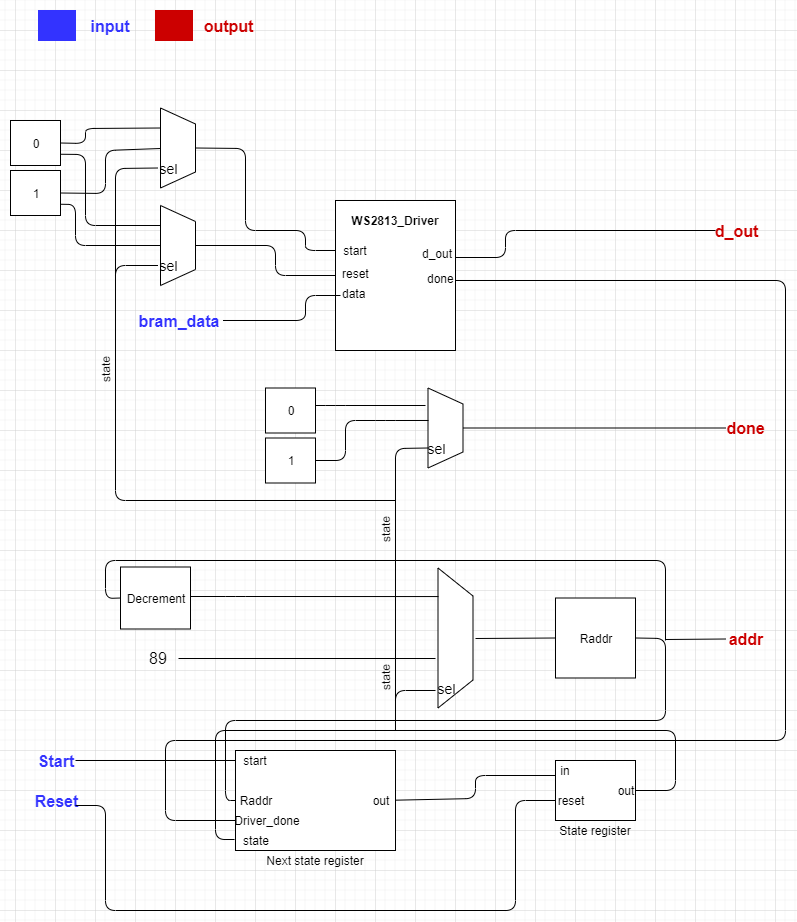

The diagram above was exported from draw.io. Its source (the exported page's mxGraphModel, read from the mxfile embedded in the PNG):
<mxGraphModel dx="1086" dy="806" grid="1" gridSize="10" guides="1" tooltips="1" connect="1" arrows="1" fold="1" page="1" pageScale="1" pageWidth="850" pageHeight="1100" math="0" shadow="0">
  <root>
    <mxCell id="0" />
    <mxCell id="1" parent="0" />
    <mxCell id="V5uShuBtBCquapyzfw0o-2" value="Raddr" style="rounded=0;whiteSpace=wrap;html=1;" vertex="1" parent="1">
      <mxGeometry x="570" y="637.5" width="80" height="80" as="geometry" />
    </mxCell>
    <mxCell id="V5uShuBtBCquapyzfw0o-4" value="" style="rounded=0;whiteSpace=wrap;html=1;" vertex="1" parent="1">
      <mxGeometry x="250" y="790" width="160" height="100" as="geometry" />
    </mxCell>
    <mxCell id="V5uShuBtBCquapyzfw0o-5" value="Next state register" style="text;html=1;strokeColor=none;fillColor=none;align=center;verticalAlign=middle;whiteSpace=wrap;rounded=0;" vertex="1" parent="1">
      <mxGeometry x="280" y="890" width="100" height="20" as="geometry" />
    </mxCell>
    <mxCell id="V5uShuBtBCquapyzfw0o-6" value="" style="rounded=0;whiteSpace=wrap;html=1;" vertex="1" parent="1">
      <mxGeometry x="570" y="800" width="80" height="60" as="geometry" />
    </mxCell>
    <mxCell id="V5uShuBtBCquapyzfw0o-7" value="State register" style="text;html=1;strokeColor=none;fillColor=none;align=center;verticalAlign=middle;whiteSpace=wrap;rounded=0;" vertex="1" parent="1">
      <mxGeometry x="560" y="860" width="100" height="20" as="geometry" />
    </mxCell>
    <mxCell id="V5uShuBtBCquapyzfw0o-8" value="&lt;font style=&quot;font-size: 16px&quot; color=&quot;#3333ff&quot;&gt;&lt;b&gt;Start&lt;/b&gt;&lt;/font&gt;" style="text;html=1;strokeColor=none;fillColor=none;align=center;verticalAlign=middle;whiteSpace=wrap;rounded=0;" vertex="1" parent="1">
      <mxGeometry x="50" y="790" width="40" height="20" as="geometry" />
    </mxCell>
    <mxCell id="V5uShuBtBCquapyzfw0o-9" value="&lt;font style=&quot;font-size: 16px&quot; color=&quot;#3333ff&quot;&gt;&lt;b&gt;Reset&lt;/b&gt;&lt;/font&gt;" style="text;html=1;strokeColor=none;fillColor=none;align=center;verticalAlign=middle;whiteSpace=wrap;rounded=0;" vertex="1" parent="1">
      <mxGeometry x="50" y="830" width="40" height="20" as="geometry" />
    </mxCell>
    <mxCell id="V5uShuBtBCquapyzfw0o-12" value="" style="shape=trapezoid;perimeter=trapezoidPerimeter;whiteSpace=wrap;html=1;rotation=90;" vertex="1" parent="1">
      <mxGeometry x="400" y="660" width="140" height="35" as="geometry" />
    </mxCell>
    <mxCell id="V5uShuBtBCquapyzfw0o-13" value="Decrement" style="rounded=0;whiteSpace=wrap;html=1;" vertex="1" parent="1">
      <mxGeometry x="135" y="606.5" width="70" height="62" as="geometry" />
    </mxCell>
    <mxCell id="V5uShuBtBCquapyzfw0o-16" value="start" style="text;html=1;strokeColor=none;fillColor=none;align=center;verticalAlign=middle;whiteSpace=wrap;rounded=0;" vertex="1" parent="1">
      <mxGeometry x="250" y="790" width="40" height="20" as="geometry" />
    </mxCell>
    <mxCell id="V5uShuBtBCquapyzfw0o-18" value="Raddr" style="text;html=1;strokeColor=none;fillColor=none;align=center;verticalAlign=middle;whiteSpace=wrap;rounded=0;" vertex="1" parent="1">
      <mxGeometry x="255" y="830" width="30" height="20" as="geometry" />
    </mxCell>
    <mxCell id="V5uShuBtBCquapyzfw0o-20" value="out" style="text;html=1;strokeColor=none;fillColor=none;align=center;verticalAlign=middle;whiteSpace=wrap;rounded=0;" vertex="1" parent="1">
      <mxGeometry x="380" y="830" width="30" height="20" as="geometry" />
    </mxCell>
    <mxCell id="V5uShuBtBCquapyzfw0o-21" value="" style="endArrow=none;html=1;entryX=0;entryY=0.25;entryDx=0;entryDy=0;" edge="1" parent="1" source="V5uShuBtBCquapyzfw0o-20" target="V5uShuBtBCquapyzfw0o-6">
      <mxGeometry width="50" height="50" relative="1" as="geometry">
        <mxPoint x="510" y="950" as="sourcePoint" />
        <mxPoint x="560" y="900" as="targetPoint" />
        <Array as="points">
          <mxPoint x="490" y="838" />
          <mxPoint x="490" y="815" />
        </Array>
      </mxGeometry>
    </mxCell>
    <mxCell id="V5uShuBtBCquapyzfw0o-22" value="in" style="text;html=1;strokeColor=none;fillColor=none;align=center;verticalAlign=middle;whiteSpace=wrap;rounded=0;" vertex="1" parent="1">
      <mxGeometry x="570" y="800" width="20" height="20" as="geometry" />
    </mxCell>
    <mxCell id="V5uShuBtBCquapyzfw0o-23" value="" style="endArrow=none;html=1;exitX=1;exitY=0.75;exitDx=0;exitDy=0;entryX=0;entryY=0.5;entryDx=0;entryDy=0;" edge="1" parent="1" source="V5uShuBtBCquapyzfw0o-9" target="V5uShuBtBCquapyzfw0o-24">
      <mxGeometry width="50" height="50" relative="1" as="geometry">
        <mxPoint x="210" y="1010" as="sourcePoint" />
        <mxPoint x="260" y="960" as="targetPoint" />
        <Array as="points">
          <mxPoint x="120" y="845" />
          <mxPoint x="120" y="950" />
          <mxPoint x="530" y="950" />
          <mxPoint x="530" y="840" />
        </Array>
      </mxGeometry>
    </mxCell>
    <mxCell id="V5uShuBtBCquapyzfw0o-24" value="reset" style="text;html=1;strokeColor=none;fillColor=none;align=center;verticalAlign=middle;whiteSpace=wrap;rounded=0;" vertex="1" parent="1">
      <mxGeometry x="570" y="830" width="30" height="20" as="geometry" />
    </mxCell>
    <mxCell id="V5uShuBtBCquapyzfw0o-25" value="state" style="text;html=1;strokeColor=none;fillColor=none;align=center;verticalAlign=middle;whiteSpace=wrap;rounded=0;" vertex="1" parent="1">
      <mxGeometry x="255" y="870" width="30" height="20" as="geometry" />
    </mxCell>
    <mxCell id="V5uShuBtBCquapyzfw0o-26" value="" style="endArrow=none;html=1;exitX=1;exitY=0.5;exitDx=0;exitDy=0;entryX=-0.006;entryY=0.89;entryDx=0;entryDy=0;entryPerimeter=0;" edge="1" parent="1" source="V5uShuBtBCquapyzfw0o-27" target="V5uShuBtBCquapyzfw0o-4">
      <mxGeometry width="50" height="50" relative="1" as="geometry">
        <mxPoint x="690" y="900" as="sourcePoint" />
        <mxPoint x="750" y="920" as="targetPoint" />
        <Array as="points">
          <mxPoint x="690" y="830" />
          <mxPoint x="690" y="770" />
          <mxPoint x="230" y="770" />
          <mxPoint x="230" y="879" />
        </Array>
      </mxGeometry>
    </mxCell>
    <mxCell id="V5uShuBtBCquapyzfw0o-27" value="out" style="text;html=1;strokeColor=none;fillColor=none;align=center;verticalAlign=middle;whiteSpace=wrap;rounded=0;" vertex="1" parent="1">
      <mxGeometry x="630" y="820" width="20" height="20" as="geometry" />
    </mxCell>
    <mxCell id="V5uShuBtBCquapyzfw0o-28" value="" style="endArrow=none;html=1;" edge="1" parent="1">
      <mxGeometry width="50" height="50" relative="1" as="geometry">
        <mxPoint x="410" y="770" as="sourcePoint" />
        <mxPoint x="450" y="730" as="targetPoint" />
        <Array as="points">
          <mxPoint x="410" y="730" />
        </Array>
      </mxGeometry>
    </mxCell>
    <mxCell id="V5uShuBtBCquapyzfw0o-31" value="" style="endArrow=none;html=1;exitX=1;exitY=0.5;exitDx=0;exitDy=0;entryX=0;entryY=0.5;entryDx=0;entryDy=0;" edge="1" parent="1" source="V5uShuBtBCquapyzfw0o-2" target="V5uShuBtBCquapyzfw0o-4">
      <mxGeometry width="50" height="50" relative="1" as="geometry">
        <mxPoint x="770" y="760" as="sourcePoint" />
        <mxPoint x="820" y="710" as="targetPoint" />
        <Array as="points">
          <mxPoint x="680" y="678" />
          <mxPoint x="680" y="760" />
          <mxPoint x="240" y="760" />
          <mxPoint x="240" y="840" />
        </Array>
      </mxGeometry>
    </mxCell>
    <mxCell id="V5uShuBtBCquapyzfw0o-34" value="" style="endArrow=none;html=1;entryX=0.204;entryY=0.986;entryDx=0;entryDy=0;entryPerimeter=0;" edge="1" parent="1" target="V5uShuBtBCquapyzfw0o-12">
      <mxGeometry width="50" height="50" relative="1" as="geometry">
        <mxPoint x="205" y="636" as="sourcePoint" />
        <mxPoint x="270" y="520" as="targetPoint" />
        <Array as="points">
          <mxPoint x="250" y="636" />
        </Array>
      </mxGeometry>
    </mxCell>
    <mxCell id="V5uShuBtBCquapyzfw0o-35" value="" style="endArrow=none;html=1;exitX=0;exitY=0.5;exitDx=0;exitDy=0;" edge="1" parent="1" source="V5uShuBtBCquapyzfw0o-2">
      <mxGeometry width="50" height="50" relative="1" as="geometry">
        <mxPoint x="160" y="740" as="sourcePoint" />
        <mxPoint x="490" y="678" as="targetPoint" />
      </mxGeometry>
    </mxCell>
    <mxCell id="V5uShuBtBCquapyzfw0o-38" value="" style="endArrow=none;html=1;exitX=0;exitY=0.5;exitDx=0;exitDy=0;entryX=1;entryY=0.5;entryDx=0;entryDy=0;" edge="1" parent="1" source="V5uShuBtBCquapyzfw0o-16" target="V5uShuBtBCquapyzfw0o-8">
      <mxGeometry width="50" height="50" relative="1" as="geometry">
        <mxPoint x="130" y="840" as="sourcePoint" />
        <mxPoint x="180" y="790" as="targetPoint" />
      </mxGeometry>
    </mxCell>
    <mxCell id="V5uShuBtBCquapyzfw0o-39" value="state" style="text;html=1;strokeColor=none;fillColor=none;align=center;verticalAlign=middle;whiteSpace=wrap;rounded=0;rotation=-91;" vertex="1" parent="1">
      <mxGeometry x="380" y="707.5" width="40" height="20" as="geometry" />
    </mxCell>
    <mxCell id="V5uShuBtBCquapyzfw0o-40" value="&lt;font style=&quot;font-size: 16px&quot;&gt;89&lt;/font&gt;" style="text;html=1;strokeColor=none;fillColor=none;align=center;verticalAlign=middle;whiteSpace=wrap;rounded=0;" vertex="1" parent="1">
      <mxGeometry x="152.5" y="687.5" width="40" height="20" as="geometry" />
    </mxCell>
    <mxCell id="V5uShuBtBCquapyzfw0o-41" value="&lt;font style=&quot;font-size: 16px&quot; color=&quot;#cc0000&quot;&gt;&lt;b&gt;done&lt;/b&gt;&lt;/font&gt;" style="text;html=1;strokeColor=none;fillColor=none;align=center;verticalAlign=middle;whiteSpace=wrap;rounded=0;" vertex="1" parent="1">
      <mxGeometry x="740" y="457.5" width="40" height="20" as="geometry" />
    </mxCell>
    <mxCell id="V5uShuBtBCquapyzfw0o-49" value="" style="endArrow=none;html=1;fontSize=14;entryX=0;entryY=0.5;entryDx=0;entryDy=0;" edge="1" parent="1" target="V5uShuBtBCquapyzfw0o-13">
      <mxGeometry width="50" height="50" relative="1" as="geometry">
        <mxPoint x="680" y="680" as="sourcePoint" />
        <mxPoint x="110" y="640" as="targetPoint" />
        <Array as="points">
          <mxPoint x="680" y="600" />
          <mxPoint x="120" y="600" />
          <mxPoint x="120" y="638" />
        </Array>
      </mxGeometry>
    </mxCell>
    <mxCell id="V5uShuBtBCquapyzfw0o-52" value="" style="endArrow=none;html=1;fontSize=14;" edge="1" parent="1">
      <mxGeometry width="50" height="50" relative="1" as="geometry">
        <mxPoint x="193" y="698" as="sourcePoint" />
        <mxPoint x="450" y="698" as="targetPoint" />
      </mxGeometry>
    </mxCell>
    <mxCell id="V5uShuBtBCquapyzfw0o-54" value="" style="shape=trapezoid;perimeter=trapezoidPerimeter;whiteSpace=wrap;html=1;rotation=90;" vertex="1" parent="1">
      <mxGeometry x="420" y="450" width="80" height="35" as="geometry" />
    </mxCell>
    <mxCell id="V5uShuBtBCquapyzfw0o-56" value="0" style="rounded=0;whiteSpace=wrap;html=1;" vertex="1" parent="1">
      <mxGeometry x="280" y="427.5" width="50" height="45" as="geometry" />
    </mxCell>
    <mxCell id="V5uShuBtBCquapyzfw0o-57" value="1" style="rounded=0;whiteSpace=wrap;html=1;" vertex="1" parent="1">
      <mxGeometry x="280" y="477.5" width="50" height="45" as="geometry" />
    </mxCell>
    <mxCell id="V5uShuBtBCquapyzfw0o-58" value="" style="endArrow=none;html=1;fontSize=14;entryX=0.75;entryY=1;entryDx=0;entryDy=0;" edge="1" parent="1" target="V5uShuBtBCquapyzfw0o-54">
      <mxGeometry width="50" height="50" relative="1" as="geometry">
        <mxPoint x="410" y="760" as="sourcePoint" />
        <mxPoint x="210" y="495" as="targetPoint" />
        <Array as="points">
          <mxPoint x="410" y="488" />
        </Array>
      </mxGeometry>
    </mxCell>
    <mxCell id="V5uShuBtBCquapyzfw0o-59" value="" style="endArrow=none;html=1;fontSize=14;" edge="1" parent="1">
      <mxGeometry width="50" height="50" relative="1" as="geometry">
        <mxPoint x="440" y="445" as="sourcePoint" />
        <mxPoint x="330" y="445" as="targetPoint" />
        <Array as="points">
          <mxPoint x="350" y="445" />
        </Array>
      </mxGeometry>
    </mxCell>
    <mxCell id="V5uShuBtBCquapyzfw0o-60" value="" style="endArrow=none;html=1;fontSize=14;exitX=0.406;exitY=0.986;exitDx=0;exitDy=0;exitPerimeter=0;entryX=1;entryY=0.5;entryDx=0;entryDy=0;" edge="1" parent="1" source="V5uShuBtBCquapyzfw0o-54" target="V5uShuBtBCquapyzfw0o-57">
      <mxGeometry width="50" height="50" relative="1" as="geometry">
        <mxPoint x="160" y="565" as="sourcePoint" />
        <mxPoint x="210" y="515" as="targetPoint" />
        <Array as="points">
          <mxPoint x="400" y="460" />
          <mxPoint x="360" y="460" />
          <mxPoint x="360" y="500" />
        </Array>
      </mxGeometry>
    </mxCell>
    <mxCell id="V5uShuBtBCquapyzfw0o-63" value="" style="endArrow=none;html=1;fontSize=14;exitX=0.5;exitY=0;exitDx=0;exitDy=0;entryX=0;entryY=0.5;entryDx=0;entryDy=0;" edge="1" parent="1" source="V5uShuBtBCquapyzfw0o-54" target="V5uShuBtBCquapyzfw0o-41">
      <mxGeometry width="50" height="50" relative="1" as="geometry">
        <mxPoint x="570" y="575" as="sourcePoint" />
        <mxPoint x="620" y="525" as="targetPoint" />
      </mxGeometry>
    </mxCell>
    <mxCell id="V5uShuBtBCquapyzfw0o-65" value="state" style="text;html=1;strokeColor=none;fillColor=none;align=center;verticalAlign=middle;whiteSpace=wrap;rounded=0;rotation=-91;" vertex="1" parent="1">
      <mxGeometry x="380" y="560" width="40" height="20" as="geometry" />
    </mxCell>
    <mxCell id="V5uShuBtBCquapyzfw0o-67" value="sel" style="text;html=1;strokeColor=none;fillColor=none;align=center;verticalAlign=middle;whiteSpace=wrap;rounded=0;fontSize=14;" vertex="1" parent="1">
      <mxGeometry x="450" y="717.5" width="20" height="20" as="geometry" />
    </mxCell>
    <mxCell id="V5uShuBtBCquapyzfw0o-70" value="sel" style="text;html=1;strokeColor=none;fillColor=none;align=center;verticalAlign=middle;whiteSpace=wrap;rounded=0;fontSize=14;" vertex="1" parent="1">
      <mxGeometry x="440" y="477.5" width="20" height="20" as="geometry" />
    </mxCell>
    <mxCell id="V5uShuBtBCquapyzfw0o-71" value="&lt;span style=&quot;font-size: 16px&quot;&gt;&lt;font color=&quot;#3333ff&quot;&gt;&lt;b&gt;bram_data&lt;/b&gt;&lt;/font&gt;&lt;/span&gt;" style="text;html=1;strokeColor=none;fillColor=none;align=center;verticalAlign=middle;whiteSpace=wrap;rounded=0;" vertex="1" parent="1">
      <mxGeometry x="147.5" y="350" width="90" height="20" as="geometry" />
    </mxCell>
    <mxCell id="V5uShuBtBCquapyzfw0o-72" value="" style="rounded=0;whiteSpace=wrap;html=1;" vertex="1" parent="1">
      <mxGeometry x="350" y="240" width="120" height="150" as="geometry" />
    </mxCell>
    <mxCell id="V5uShuBtBCquapyzfw0o-73" value="&lt;b&gt;WS2813_Driver&lt;/b&gt;" style="text;html=1;strokeColor=none;fillColor=none;align=center;verticalAlign=middle;whiteSpace=wrap;rounded=0;" vertex="1" parent="1">
      <mxGeometry x="355" y="250" width="110" height="20" as="geometry" />
    </mxCell>
    <mxCell id="V5uShuBtBCquapyzfw0o-74" value="start" style="text;html=1;strokeColor=none;fillColor=none;align=center;verticalAlign=middle;whiteSpace=wrap;rounded=0;" vertex="1" parent="1">
      <mxGeometry x="350" y="280" width="40" height="20" as="geometry" />
    </mxCell>
    <mxCell id="V5uShuBtBCquapyzfw0o-75" value="reset" style="text;html=1;" vertex="1" parent="1">
      <mxGeometry x="355" y="300" width="30" height="30" as="geometry" />
    </mxCell>
    <mxCell id="V5uShuBtBCquapyzfw0o-77" value="data" style="text;html=1;" vertex="1" parent="1">
      <mxGeometry x="355" y="320" width="30" height="30" as="geometry" />
    </mxCell>
    <mxCell id="V5uShuBtBCquapyzfw0o-78" value="d_out" style="text;html=1;" vertex="1" parent="1">
      <mxGeometry x="435" y="280" width="30" height="30" as="geometry" />
    </mxCell>
    <mxCell id="V5uShuBtBCquapyzfw0o-79" value="done" style="text;html=1;" vertex="1" parent="1">
      <mxGeometry x="440" y="305" width="30" height="30" as="geometry" />
    </mxCell>
    <mxCell id="V5uShuBtBCquapyzfw0o-81" value="" style="endArrow=none;html=1;exitX=0;exitY=0.5;exitDx=0;exitDy=0;entryX=1;entryY=0.5;entryDx=0;entryDy=0;" edge="1" parent="1" source="V5uShuBtBCquapyzfw0o-82" target="V5uShuBtBCquapyzfw0o-79">
      <mxGeometry width="50" height="50" relative="1" as="geometry">
        <mxPoint x="140" y="777.5" as="sourcePoint" />
        <mxPoint x="720" y="780" as="targetPoint" />
        <Array as="points">
          <mxPoint x="180" y="860" />
          <mxPoint x="180" y="780" />
          <mxPoint x="800" y="780" />
          <mxPoint x="800" y="320" />
        </Array>
      </mxGeometry>
    </mxCell>
    <mxCell id="V5uShuBtBCquapyzfw0o-82" value="Driver_done" style="text;html=1;strokeColor=none;fillColor=none;align=center;verticalAlign=middle;whiteSpace=wrap;rounded=0;" vertex="1" parent="1">
      <mxGeometry x="250" y="850" width="63" height="20" as="geometry" />
    </mxCell>
    <mxCell id="V5uShuBtBCquapyzfw0o-84" value="&lt;span style=&quot;font-size: 16px&quot;&gt;&lt;b&gt;&lt;font color=&quot;#cc0000&quot;&gt;d_out&lt;/font&gt;&lt;/b&gt;&lt;/span&gt;" style="text;html=1;strokeColor=none;fillColor=none;align=center;verticalAlign=middle;whiteSpace=wrap;rounded=0;" vertex="1" parent="1">
      <mxGeometry x="730" y="260" width="40" height="20" as="geometry" />
    </mxCell>
    <mxCell id="V5uShuBtBCquapyzfw0o-85" value="" style="endArrow=none;html=1;exitX=1;exitY=0.38;exitDx=0;exitDy=0;exitPerimeter=0;entryX=0;entryY=0.5;entryDx=0;entryDy=0;" edge="1" parent="1" source="V5uShuBtBCquapyzfw0o-72" target="V5uShuBtBCquapyzfw0o-84">
      <mxGeometry width="50" height="50" relative="1" as="geometry">
        <mxPoint x="500" y="250" as="sourcePoint" />
        <mxPoint x="620" y="260" as="targetPoint" />
        <Array as="points">
          <mxPoint x="520" y="297" />
          <mxPoint x="520" y="270" />
        </Array>
      </mxGeometry>
    </mxCell>
    <mxCell id="V5uShuBtBCquapyzfw0o-86" value="" style="shape=trapezoid;perimeter=trapezoidPerimeter;whiteSpace=wrap;html=1;rotation=90;" vertex="1" parent="1">
      <mxGeometry x="152.5" y="170" width="80" height="35" as="geometry" />
    </mxCell>
    <mxCell id="V5uShuBtBCquapyzfw0o-87" value="sel" style="text;html=1;strokeColor=none;fillColor=none;align=center;verticalAlign=middle;whiteSpace=wrap;rounded=0;fontSize=14;" vertex="1" parent="1">
      <mxGeometry x="172.5" y="197.5" width="20" height="20" as="geometry" />
    </mxCell>
    <mxCell id="V5uShuBtBCquapyzfw0o-88" value="" style="shape=trapezoid;perimeter=trapezoidPerimeter;whiteSpace=wrap;html=1;rotation=90;" vertex="1" parent="1">
      <mxGeometry x="152.5" y="267.5" width="80" height="35" as="geometry" />
    </mxCell>
    <mxCell id="V5uShuBtBCquapyzfw0o-89" value="sel" style="text;html=1;strokeColor=none;fillColor=none;align=center;verticalAlign=middle;whiteSpace=wrap;rounded=0;fontSize=14;" vertex="1" parent="1">
      <mxGeometry x="172.5" y="295" width="20" height="20" as="geometry" />
    </mxCell>
    <mxCell id="V5uShuBtBCquapyzfw0o-90" value="" style="endArrow=none;html=1;entryX=0;entryY=0.5;entryDx=0;entryDy=0;" edge="1" parent="1" target="V5uShuBtBCquapyzfw0o-89">
      <mxGeometry width="50" height="50" relative="1" as="geometry">
        <mxPoint x="410" y="540" as="sourcePoint" />
        <mxPoint x="200" y="490" as="targetPoint" />
        <Array as="points">
          <mxPoint x="130" y="540" />
          <mxPoint x="130" y="305" />
        </Array>
      </mxGeometry>
    </mxCell>
    <mxCell id="V5uShuBtBCquapyzfw0o-91" value="" style="endArrow=none;html=1;entryX=0;entryY=0.5;entryDx=0;entryDy=0;" edge="1" parent="1" target="V5uShuBtBCquapyzfw0o-87">
      <mxGeometry width="50" height="50" relative="1" as="geometry">
        <mxPoint x="130" y="320" as="sourcePoint" />
        <mxPoint x="250" y="390" as="targetPoint" />
        <Array as="points">
          <mxPoint x="130" y="208" />
        </Array>
      </mxGeometry>
    </mxCell>
    <mxCell id="V5uShuBtBCquapyzfw0o-92" value="0" style="rounded=0;whiteSpace=wrap;html=1;" vertex="1" parent="1">
      <mxGeometry x="25" y="160" width="50" height="45" as="geometry" />
    </mxCell>
    <mxCell id="V5uShuBtBCquapyzfw0o-93" value="1" style="rounded=0;whiteSpace=wrap;html=1;" vertex="1" parent="1">
      <mxGeometry x="25" y="210" width="50" height="45" as="geometry" />
    </mxCell>
    <mxCell id="V5uShuBtBCquapyzfw0o-94" value="" style="endArrow=none;html=1;exitX=1;exitY=0.5;exitDx=0;exitDy=0;entryX=0.25;entryY=1;entryDx=0;entryDy=0;" edge="1" parent="1" source="V5uShuBtBCquapyzfw0o-92" target="V5uShuBtBCquapyzfw0o-86">
      <mxGeometry width="50" height="50" relative="1" as="geometry">
        <mxPoint x="190" y="460" as="sourcePoint" />
        <mxPoint x="240" y="410" as="targetPoint" />
        <Array as="points">
          <mxPoint x="100" y="183" />
          <mxPoint x="100" y="168" />
        </Array>
      </mxGeometry>
    </mxCell>
    <mxCell id="V5uShuBtBCquapyzfw0o-95" value="" style="endArrow=none;html=1;exitX=1;exitY=0.5;exitDx=0;exitDy=0;" edge="1" parent="1" source="V5uShuBtBCquapyzfw0o-93">
      <mxGeometry width="50" height="50" relative="1" as="geometry">
        <mxPoint x="230" y="460" as="sourcePoint" />
        <mxPoint x="175" y="188" as="targetPoint" />
        <Array as="points">
          <mxPoint x="120" y="233" />
          <mxPoint x="120" y="190" />
        </Array>
      </mxGeometry>
    </mxCell>
    <mxCell id="V5uShuBtBCquapyzfw0o-96" value="" style="endArrow=none;html=1;exitX=1;exitY=0.75;exitDx=0;exitDy=0;entryX=0.25;entryY=1;entryDx=0;entryDy=0;" edge="1" parent="1" source="V5uShuBtBCquapyzfw0o-92" target="V5uShuBtBCquapyzfw0o-88">
      <mxGeometry width="50" height="50" relative="1" as="geometry">
        <mxPoint x="280" y="230" as="sourcePoint" />
        <mxPoint x="330" y="180" as="targetPoint" />
        <Array as="points">
          <mxPoint x="100" y="194" />
          <mxPoint x="100" y="265" />
        </Array>
      </mxGeometry>
    </mxCell>
    <mxCell id="V5uShuBtBCquapyzfw0o-97" value="" style="endArrow=none;html=1;exitX=1;exitY=0.75;exitDx=0;exitDy=0;entryX=0.5;entryY=1;entryDx=0;entryDy=0;" edge="1" parent="1" source="V5uShuBtBCquapyzfw0o-93" target="V5uShuBtBCquapyzfw0o-88">
      <mxGeometry width="50" height="50" relative="1" as="geometry">
        <mxPoint x="260" y="230" as="sourcePoint" />
        <mxPoint x="310" y="180" as="targetPoint" />
        <Array as="points">
          <mxPoint x="90" y="244" />
          <mxPoint x="90" y="285" />
        </Array>
      </mxGeometry>
    </mxCell>
    <mxCell id="V5uShuBtBCquapyzfw0o-98" value="" style="endArrow=none;html=1;exitX=0.5;exitY=0;exitDx=0;exitDy=0;entryX=0;entryY=0.5;entryDx=0;entryDy=0;" edge="1" parent="1" source="V5uShuBtBCquapyzfw0o-86" target="V5uShuBtBCquapyzfw0o-74">
      <mxGeometry width="50" height="50" relative="1" as="geometry">
        <mxPoint x="280" y="210" as="sourcePoint" />
        <mxPoint x="330" y="160" as="targetPoint" />
        <Array as="points">
          <mxPoint x="260" y="188" />
          <mxPoint x="260" y="270" />
          <mxPoint x="320" y="270" />
          <mxPoint x="320" y="290" />
        </Array>
      </mxGeometry>
    </mxCell>
    <mxCell id="V5uShuBtBCquapyzfw0o-99" value="" style="endArrow=none;html=1;exitX=0.5;exitY=0;exitDx=0;exitDy=0;entryX=0;entryY=0.5;entryDx=0;entryDy=0;" edge="1" parent="1" source="V5uShuBtBCquapyzfw0o-88" target="V5uShuBtBCquapyzfw0o-72">
      <mxGeometry width="50" height="50" relative="1" as="geometry">
        <mxPoint x="210" y="440" as="sourcePoint" />
        <mxPoint x="260" y="390" as="targetPoint" />
        <Array as="points">
          <mxPoint x="290" y="285" />
          <mxPoint x="290" y="315" />
        </Array>
      </mxGeometry>
    </mxCell>
    <mxCell id="V5uShuBtBCquapyzfw0o-100" value="" style="endArrow=none;html=1;exitX=0;exitY=0.5;exitDx=0;exitDy=0;entryX=1;entryY=0.5;entryDx=0;entryDy=0;" edge="1" parent="1" source="V5uShuBtBCquapyzfw0o-77" target="V5uShuBtBCquapyzfw0o-71">
      <mxGeometry width="50" height="50" relative="1" as="geometry">
        <mxPoint x="70" y="460" as="sourcePoint" />
        <mxPoint x="120" y="410" as="targetPoint" />
        <Array as="points">
          <mxPoint x="320" y="335" />
          <mxPoint x="320" y="360" />
        </Array>
      </mxGeometry>
    </mxCell>
    <mxCell id="V5uShuBtBCquapyzfw0o-101" value="" style="rounded=0;whiteSpace=wrap;html=1;fillColor=#3333FF;strokeColor=#3333FF;" vertex="1" parent="1">
      <mxGeometry x="53" y="50" width="37" height="30" as="geometry" />
    </mxCell>
    <mxCell id="V5uShuBtBCquapyzfw0o-102" value="&lt;span style=&quot;font-size: 16px&quot;&gt;&lt;font color=&quot;#3333ff&quot;&gt;&lt;b&gt;input&lt;/b&gt;&lt;/font&gt;&lt;/span&gt;" style="text;html=1;strokeColor=none;fillColor=none;align=center;verticalAlign=middle;whiteSpace=wrap;rounded=0;" vertex="1" parent="1">
      <mxGeometry x="100" y="55" width="50" height="20" as="geometry" />
    </mxCell>
    <mxCell id="V5uShuBtBCquapyzfw0o-103" value="" style="rounded=0;whiteSpace=wrap;html=1;fillColor=#CC0000;strokeColor=#CC0000;" vertex="1" parent="1">
      <mxGeometry x="170" y="50" width="37" height="30" as="geometry" />
    </mxCell>
    <mxCell id="V5uShuBtBCquapyzfw0o-104" value="&lt;span style=&quot;font-size: 16px&quot;&gt;&lt;b&gt;&lt;font color=&quot;#cc0000&quot;&gt;output&lt;/font&gt;&lt;/b&gt;&lt;/span&gt;" style="text;html=1;strokeColor=none;fillColor=none;align=center;verticalAlign=middle;whiteSpace=wrap;rounded=0;" vertex="1" parent="1">
      <mxGeometry x="217" y="55" width="50" height="20" as="geometry" />
    </mxCell>
    <mxCell id="V5uShuBtBCquapyzfw0o-105" value="state" style="text;html=1;strokeColor=none;fillColor=none;align=center;verticalAlign=middle;whiteSpace=wrap;rounded=0;rotation=-91;" vertex="1" parent="1">
      <mxGeometry x="100" y="400" width="40" height="20" as="geometry" />
    </mxCell>
    <mxCell id="V5uShuBtBCquapyzfw0o-107" value="&lt;font style=&quot;font-size: 16px&quot; color=&quot;#cc0000&quot;&gt;&lt;b&gt;addr&lt;/b&gt;&lt;/font&gt;" style="text;html=1;strokeColor=none;fillColor=none;align=center;verticalAlign=middle;whiteSpace=wrap;rounded=0;" vertex="1" parent="1">
      <mxGeometry x="740" y="668.5" width="40" height="20" as="geometry" />
    </mxCell>
    <mxCell id="V5uShuBtBCquapyzfw0o-109" value="" style="endArrow=none;html=1;fontSize=15;entryX=0;entryY=0.5;entryDx=0;entryDy=0;" edge="1" parent="1" target="V5uShuBtBCquapyzfw0o-107">
      <mxGeometry width="50" height="50" relative="1" as="geometry">
        <mxPoint x="680" y="679" as="sourcePoint" />
        <mxPoint x="760" y="540" as="targetPoint" />
      </mxGeometry>
    </mxCell>
  </root>
</mxGraphModel>